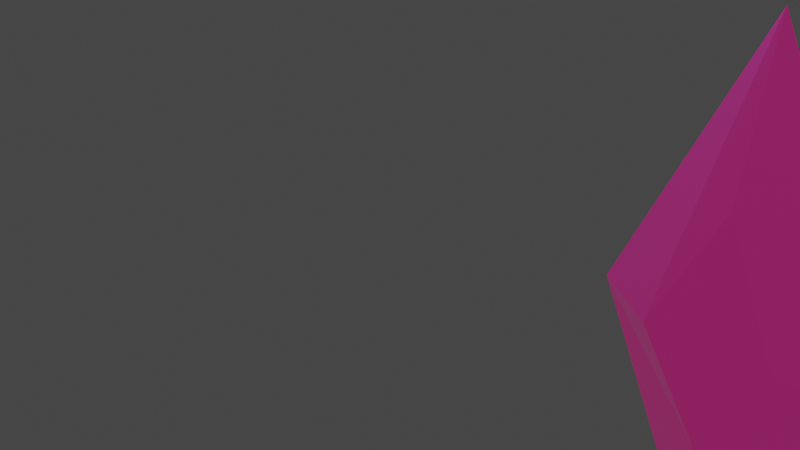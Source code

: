 # Source: GemaCorrompida.blend  (saved by Blender 4.5.90; exported with 4.5.12 LTS)
import bpy
from mathutils import Matrix  # noqa: F401  (used for matrix-valued properties, if any)

bpy.ops.wm.read_factory_settings(use_empty=True)
scene = bpy.context.scene
scene.name = 'Scene'

# ---- collections
col_collection = bpy.data.collections.new('Collection'); scene.collection.children.link(col_collection)

# ---- materials (node trees are filled in below, after node groups)
mat_joia_corrompida = bpy.data.materials.new('Joia Corrompida')

# ---- material node trees
mat_joia_corrompida.use_nodes = True; mat_joia_corrompida.node_tree.nodes.clear()
_N = mat_joia_corrompida.node_tree.nodes; _L = mat_joia_corrompida.node_tree.links
n0 = _N.new('ShaderNodeBsdfPrincipled'); n0.name = 'Principled BSDF'; n0.location = (-200, 100)
n0.inputs[0].default_value = (0.8003, 0.0, 0.2454, 1.0)
n0.inputs[1].default_value = 1.0
n0.inputs[2].default_value = 0.0
n0.inputs[3].default_value = 1.0
n0.inputs[13].default_value = 0.2143
n0.inputs[24].default_value = 0.627
n0.inputs[25].default_value = 0.4048
n0.inputs[26].default_value = (0.8922, 0.1533, 1.0, 1.0)
n0.inputs[27].default_value = (1.0, 0.0737, 0.4064, 1.0)
n0.inputs[28].default_value = 0.2
n1 = _N.new('ShaderNodeOutputMaterial'); n1.name = 'Material Output'; n1.location = (200, 100)
_L.new(n0.outputs[0], n1.inputs[0])
n1.is_active_output = True

# ---- world
world_world = bpy.data.worlds.new('World'); scene.world = world_world
world_world.use_nodes = True; world_world.node_tree.nodes.clear()
_N = world_world.node_tree.nodes; _L = world_world.node_tree.links
n0 = _N.new('ShaderNodeOutputWorld'); n0.name = 'World Output'; n0.location = (300, 300)
n1 = _N.new('ShaderNodeBackground'); n1.name = 'Background'; n1.location = (10, 300)
n1.inputs[0].default_value = (0.05088, 0.05088, 0.05088, 1.0)
_L.new(n1.outputs[0], n0.inputs[0])
n0.is_active_output = True
world_world.color = (0.05088, 0.05088, 0.05088)
world_world.use_sun_shadow = False
world_world.sun_shadow_jitter_overblur = 0.0

# ---- cameras
cam_camera = bpy.data.cameras.new('Camera')
cam_camera.clip_end = 100.0
cam_camera.ortho_scale = 7.314

# ---- lights
light_light = bpy.data.lights.new('Light', 'POINT')
light_light.transmission_factor = 0.0
light_light.energy = 1000.0
light_light.shadow_soft_size = 0.1
light_light.shadow_maximum_resolution = 0.006
light_light.use_absolute_resolution = True

# ---- meshes
me_cube_006 = bpy.data.meshes.new('Cube.006')
me_cube_006.from_pydata([(-0.1968, -1.727, -0.4789), (-0.5081, -1.278, 0.468), (-0.1968, 1.727, -0.4789), (-0.5081, 1.278, 0.468), (0.6636, -1.617, -0.6883), (0.4848, -1.727, 0.1575), (0.6636, 1.617, -0.6883), (0.4848, 1.727, 0.1575), (-0.5872, -2.637e-07, -0.8721), (-1.349, -1.49e-07, 1.315), (1.654, -1.49e-07, -1.669), (0.9068, -2.665e-07, 0.5114)], [], [(2, 3, 7, 6), (4, 5, 1, 0), (0, 1, 9, 8), (3, 2, 8, 9), (2, 6, 10, 8), (7, 3, 9, 11), (6, 7, 11, 10), (5, 4, 10, 11), (4, 0, 8, 10), (1, 5, 11, 9)])
_uv = me_cube_006.uv_layers.new(name='UVMap')
_uv.uv.foreach_set('vector', [0.4247, 0.2954, 0.5765, 0.2969, 0.5791, 0.4524, 0.4221, 0.4538, 0.4221, 0.7962, 0.5791, 0.7976, 0.5765, 0.9531, 0.4247, 0.9546, 0.4247, 0.9546, 0.5765, 0.9531, 0.625, 1.0, 0.375, 1.0, 0.5765, 0.2969, 0.4247, 0.2954, 0.375, 0.25, 0.625, 0.25, 0.4247, 0.2954, 0.4221, 0.4538, 0.375, 0.5, 0.375, 0.25, 0.5791, 0.4524, 0.5765, 0.2969, 0.625, 0.25, 0.625, 0.5, 0.4221, 0.4538, 0.5791, 0.4524, 0.625, 0.5, 0.375, 0.5, 0.5791, 0.7976, 0.4221, 0.7962, 0.375, 0.75, 0.625, 0.75, 0.4221, 0.7962, 0.4247, 0.9546, 0.375, 1.0, 0.375, 0.75, 0.5765, 0.9531, 0.5791, 0.7976, 0.625, 0.75, 0.625, 1.0])
me_cube_006.materials.append(mat_joia_corrompida)
me_cube_006.use_mirror_x = True
me_cube_006.update()

# ---- objects
ob_light = bpy.data.objects.new('Light', light_light)
ob_camera = bpy.data.objects.new('Camera', cam_camera)
ob_cube = bpy.data.objects.new('Cube', me_cube_006)

# ---- transforms, parenting, visibility, modifiers, constraints
ob_light.location = (4.076, 1.005, 5.904)
ob_light.rotation_euler = (0.6503, 0.05522, 1.866)
ob_light.lock_rotations_4d = False
ob_light.empty_display_type = 'ARROWS'
ob_light.color = (0.0, 0.0, 0.0, 0.0)
ob_light.lineart.crease_threshold = 0.0
ob_camera.location = (7.359, -6.926, 4.958)
ob_camera.rotation_euler = (1.109, 0.0, 0.8149)
ob_camera.lock_rotations_4d = False
ob_camera.empty_display_type = 'ARROWS'
ob_camera.color = (0.0, 0.0, 0.0, 0.0)
ob_camera.display_type = 'WIRE'
ob_camera.lineart.crease_threshold = 0.0
ob_cube.location = (3.283, 1.06, 0.0)
ob_cube.rotation_euler = (0.0, 0.7761, 0.0)
ob_cube.scale = (1.39, 0.2874, 1.426)
ob_cube.use_mesh_mirror_x = True

# ---- collection membership
col_collection.objects.link(ob_light)
col_collection.objects.link(ob_camera)
col_collection.objects.link(ob_cube)

# ---- scene / render settings (as saved in the file)
scene.camera = ob_camera
scene.frame_start = 1; scene.frame_end = 250; scene.frame_set(1)
scene.render.engine = 'BLENDER_EEVEE_NEXT'
scene.cycles.sampling_pattern = 'TABULATED_SOBOL'
scene.view_settings.view_transform = 'Filmic'
bpy.context.view_layer.update()
